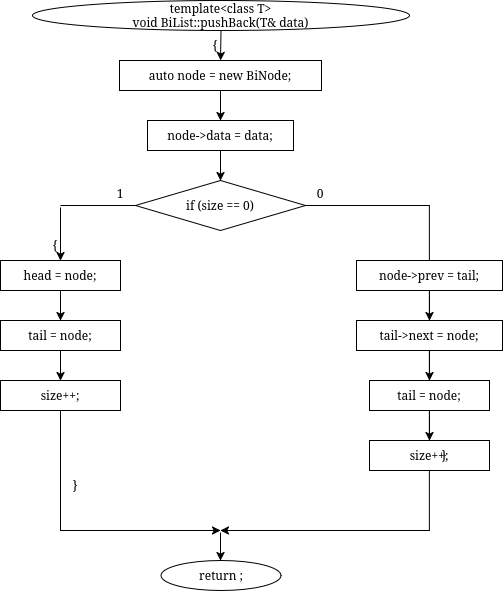

The diagram above was exported from draw.io. Its source (the exported page's mxGraphModel, read from the mxfile embedded in the PNG):
<mxGraphModel dx="831" dy="-501" grid="1" gridSize="10" guides="1" tooltips="1" connect="1" arrows="1" fold="1" page="1" pageScale="1" pageWidth="850" pageHeight="1100" math="0" shadow="0">
  <root>
    <mxCell id="0" />
    <mxCell id="1" parent="0" />
    <mxCell id="wMTyb6-KVzNWYsJpBsUY-521" parent="1" style="ellipse;whiteSpace=wrap;html=1;" value="&lt;div&gt;template&amp;lt;class T&amp;gt;&lt;/div&gt;&lt;div&gt;void BiList::pushBack(T&amp;amp; data)&lt;/div&gt;" vertex="1">
      <mxGeometry height="30" width="377" x="332" y="1330" as="geometry" />
    </mxCell>
    <mxCell id="wMTyb6-KVzNWYsJpBsUY-522" parent="1" style="text;html=1;whiteSpace=wrap;strokeColor=none;fillColor=none;align=center;verticalAlign=middle;rounded=0;" value="{" vertex="1">
      <mxGeometry height="16" width="20" x="505" y="1367" as="geometry" />
    </mxCell>
    <mxCell id="wMTyb6-KVzNWYsJpBsUY-523" parent="1" style="rounded=0;whiteSpace=wrap;html=1;" value="auto node = new BiNode&lt;T&gt;;" vertex="1">
      <mxGeometry height="30" width="202" x="419" y="1390" as="geometry" />
    </mxCell>
    <mxCell id="wMTyb6-KVzNWYsJpBsUY-524" parent="1" style="rounded=0;whiteSpace=wrap;html=1;" value="node-&gt;data = data;" vertex="1">
      <mxGeometry height="30" width="146" x="447" y="1450" as="geometry" />
    </mxCell>
    <mxCell id="wMTyb6-KVzNWYsJpBsUY-525" parent="1" style="rhombus;whiteSpace=wrap;html=1;" value="if (size == 0)" vertex="1">
      <mxGeometry height="50" width="170" x="435" y="1510" as="geometry" />
    </mxCell>
    <mxCell id="wMTyb6-KVzNWYsJpBsUY-526" parent="1" style="text;html=1;whiteSpace=wrap;strokeColor=none;fillColor=none;align=center;verticalAlign=middle;rounded=0;" value="1" vertex="1">
      <mxGeometry height="16" width="20" x="410" y="1515" as="geometry" />
    </mxCell>
    <mxCell id="wMTyb6-KVzNWYsJpBsUY-527" parent="1" style="text;html=1;whiteSpace=wrap;strokeColor=none;fillColor=none;align=center;verticalAlign=middle;rounded=0;" value="0" vertex="1">
      <mxGeometry height="16" width="20" x="610" y="1515" as="geometry" />
    </mxCell>
    <mxCell id="wMTyb6-KVzNWYsJpBsUY-528" parent="1" style="text;html=1;whiteSpace=wrap;strokeColor=none;fillColor=none;align=center;verticalAlign=middle;rounded=0;" value="{" vertex="1">
      <mxGeometry height="16" width="20" x="345" y="1567" as="geometry" />
    </mxCell>
    <mxCell id="wMTyb6-KVzNWYsJpBsUY-529" parent="1" style="rounded=0;whiteSpace=wrap;html=1;fillColor=none;strokeColor=none;" value="" vertex="1">
      <mxGeometry height="2" width="2" x="359" y="1535" as="geometry" />
    </mxCell>
    <mxCell id="wMTyb6-KVzNWYsJpBsUY-530" parent="1" style="rounded=0;whiteSpace=wrap;html=1;" value="head = node;" vertex="1">
      <mxGeometry height="30" width="120" x="300" y="1590" as="geometry" />
    </mxCell>
    <mxCell id="wMTyb6-KVzNWYsJpBsUY-531" parent="1" style="rounded=0;whiteSpace=wrap;html=1;" value="tail = node;" vertex="1">
      <mxGeometry height="30" width="120" x="300" y="1650" as="geometry" />
    </mxCell>
    <mxCell id="wMTyb6-KVzNWYsJpBsUY-532" parent="1" style="rounded=0;whiteSpace=wrap;html=1;" value="size++;" vertex="1">
      <mxGeometry height="30" width="120" x="300" y="1710" as="geometry" />
    </mxCell>
    <mxCell id="wMTyb6-KVzNWYsJpBsUY-534" parent="1" style="text;html=1;whiteSpace=wrap;strokeColor=none;fillColor=none;align=center;verticalAlign=middle;rounded=0;" value="}" vertex="1">
      <mxGeometry height="16" width="20" x="365" y="1807" as="geometry" />
    </mxCell>
    <mxCell id="wMTyb6-KVzNWYsJpBsUY-535" parent="1" style="rounded=0;whiteSpace=wrap;html=1;fillColor=none;strokeColor=none;" value="" vertex="1">
      <mxGeometry height="2" width="2" x="519" y="1860" as="geometry" />
    </mxCell>
    <mxCell id="wMTyb6-KVzNWYsJpBsUY-541" edge="1" parent="1" source="wMTyb6-KVzNWYsJpBsUY-521" style="endArrow=classic;html=1;rounded=0;exitX=0.5;exitY=1;exitDx=0;exitDy=0;entryX=0.5;entryY=0;entryDx=0;entryDy=0;" target="wMTyb6-KVzNWYsJpBsUY-523" value="">
      <mxGeometry relative="1" as="geometry" />
    </mxCell>
    <mxCell id="wMTyb6-KVzNWYsJpBsUY-542" edge="1" parent="1" source="wMTyb6-KVzNWYsJpBsUY-523" style="endArrow=classic;html=1;rounded=0;exitX=0.5;exitY=1;exitDx=0;exitDy=0;entryX=0.5;entryY=0;entryDx=0;entryDy=0;" target="wMTyb6-KVzNWYsJpBsUY-524" value="">
      <mxGeometry relative="1" as="geometry" />
    </mxCell>
    <mxCell id="wMTyb6-KVzNWYsJpBsUY-543" edge="1" parent="1" source="wMTyb6-KVzNWYsJpBsUY-524" style="endArrow=classic;html=1;rounded=0;exitX=0.5;exitY=1;exitDx=0;exitDy=0;entryX=0.5;entryY=0;entryDx=0;entryDy=0;" target="wMTyb6-KVzNWYsJpBsUY-525" value="">
      <mxGeometry relative="1" as="geometry" />
    </mxCell>
    <mxCell id="wMTyb6-KVzNWYsJpBsUY-544" edge="1" parent="1" source="wMTyb6-KVzNWYsJpBsUY-525" style="endArrow=none;html=1;rounded=0;exitX=0;exitY=0.5;exitDx=0;exitDy=0;entryX=0.5;entryY=0;entryDx=0;entryDy=0;" target="wMTyb6-KVzNWYsJpBsUY-529" value="">
      <mxGeometry relative="1" as="geometry">
        <Array as="points">
          <mxPoint x="435" y="1535" />
          <mxPoint x="360" y="1535" />
        </Array>
      </mxGeometry>
    </mxCell>
    <mxCell id="wMTyb6-KVzNWYsJpBsUY-545" edge="1" parent="1" source="wMTyb6-KVzNWYsJpBsUY-529" style="endArrow=classic;html=1;rounded=0;exitX=0.5;exitY=1;exitDx=0;exitDy=0;entryX=0.5;entryY=0;entryDx=0;entryDy=0;" target="wMTyb6-KVzNWYsJpBsUY-530" value="">
      <mxGeometry relative="1" as="geometry" />
    </mxCell>
    <mxCell id="wMTyb6-KVzNWYsJpBsUY-546" edge="1" parent="1" source="wMTyb6-KVzNWYsJpBsUY-530" style="endArrow=classic;html=1;rounded=0;exitX=0.5;exitY=1;exitDx=0;exitDy=0;entryX=0.5;entryY=0;entryDx=0;entryDy=0;" target="wMTyb6-KVzNWYsJpBsUY-531" value="">
      <mxGeometry relative="1" as="geometry" />
    </mxCell>
    <mxCell id="wMTyb6-KVzNWYsJpBsUY-547" edge="1" parent="1" source="wMTyb6-KVzNWYsJpBsUY-531" style="endArrow=classic;html=1;rounded=0;exitX=0.5;exitY=1;exitDx=0;exitDy=0;entryX=0.5;entryY=0;entryDx=0;entryDy=0;" target="wMTyb6-KVzNWYsJpBsUY-532" value="">
      <mxGeometry relative="1" as="geometry" />
    </mxCell>
    <mxCell id="wMTyb6-KVzNWYsJpBsUY-548" edge="1" parent="1" source="wMTyb6-KVzNWYsJpBsUY-532" style="endArrow=none;html=1;rounded=0;exitX=0.5;exitY=1;exitDx=0;exitDy=0;endFill=0;" value="">
      <mxGeometry relative="1" as="geometry">
        <mxPoint x="360" y="1800" as="targetPoint" />
      </mxGeometry>
    </mxCell>
    <mxCell id="wMTyb6-KVzNWYsJpBsUY-549" edge="1" parent="1" style="endArrow=classic;html=1;rounded=0;exitX=0.5;exitY=1;exitDx=0;exitDy=0;entryX=0.5;entryY=0;entryDx=0;entryDy=0;" target="wMTyb6-KVzNWYsJpBsUY-535" value="">
      <mxGeometry relative="1" as="geometry">
        <Array as="points">
          <mxPoint x="360" y="1830" />
          <mxPoint x="360" y="1860" />
          <mxPoint x="520" y="1860" />
        </Array>
        <mxPoint x="360" y="1800" as="sourcePoint" />
      </mxGeometry>
    </mxCell>
    <mxCell id="wMTyb6-KVzNWYsJpBsUY-550" edge="1" parent="1" source="wMTyb6-KVzNWYsJpBsUY-525" style="endArrow=classic;html=1;rounded=0;exitX=1;exitY=0.5;exitDx=0;exitDy=0;entryX=0.5;entryY=0;entryDx=0;entryDy=0;" target="wMTyb6-KVzNWYsJpBsUY-535" value="">
      <mxGeometry relative="1" as="geometry">
        <Array as="points">
          <mxPoint x="729" y="1535" />
          <mxPoint x="729" y="1860" />
          <mxPoint x="520" y="1860" />
        </Array>
      </mxGeometry>
    </mxCell>
    <mxCell id="wMTyb6-KVzNWYsJpBsUY-551" edge="1" parent="1" source="wMTyb6-KVzNWYsJpBsUY-535" style="endArrow=classic;html=1;rounded=0;exitX=0.5;exitY=1;exitDx=0;exitDy=0;entryX=0.5;entryY=0;entryDx=0;entryDy=0;" value="">
      <mxGeometry relative="1" as="geometry">
        <mxPoint x="520" y="1890" as="targetPoint" />
      </mxGeometry>
    </mxCell>
    <mxCell id="wMTyb6-KVzNWYsJpBsUY-559" parent="1" style="rounded=0;whiteSpace=wrap;html=1;" value="node-&gt;prev = tail;" vertex="1">
      <mxGeometry height="30" width="146" x="656" y="1590" as="geometry" />
    </mxCell>
    <mxCell id="wMTyb6-KVzNWYsJpBsUY-560" parent="1" style="rounded=0;whiteSpace=wrap;html=1;" value="tail-&gt;next = node;" vertex="1">
      <mxGeometry height="30" width="146" x="656" y="1650" as="geometry" />
    </mxCell>
    <mxCell id="wMTyb6-KVzNWYsJpBsUY-561" parent="1" style="rounded=0;whiteSpace=wrap;html=1;" value="tail = node;" vertex="1">
      <mxGeometry height="30" width="120" x="669" y="1710" as="geometry" />
    </mxCell>
    <mxCell id="wMTyb6-KVzNWYsJpBsUY-562" parent="1" style="rounded=0;whiteSpace=wrap;html=1;" value="size++;" vertex="1">
      <mxGeometry height="30" width="120" x="669" y="1770" as="geometry" />
    </mxCell>
    <mxCell id="wMTyb6-KVzNWYsJpBsUY-563" parent="1" style="text;html=1;whiteSpace=wrap;strokeColor=none;fillColor=none;align=center;verticalAlign=middle;rounded=0;" value="}" vertex="1">
      <mxGeometry height="16" width="20" x="734" y="1777" as="geometry" />
    </mxCell>
    <mxCell id="wMTyb6-KVzNWYsJpBsUY-564" edge="1" parent="1" source="wMTyb6-KVzNWYsJpBsUY-559" style="endArrow=classic;html=1;rounded=0;exitX=0.5;exitY=1;exitDx=0;exitDy=0;entryX=0.5;entryY=0;entryDx=0;entryDy=0;" target="wMTyb6-KVzNWYsJpBsUY-560" value="">
      <mxGeometry relative="1" as="geometry" />
    </mxCell>
    <mxCell id="wMTyb6-KVzNWYsJpBsUY-565" edge="1" parent="1" source="wMTyb6-KVzNWYsJpBsUY-560" style="endArrow=classic;html=1;rounded=0;exitX=0.5;exitY=1;exitDx=0;exitDy=0;entryX=0.5;entryY=0;entryDx=0;entryDy=0;" target="wMTyb6-KVzNWYsJpBsUY-561" value="">
      <mxGeometry relative="1" as="geometry" />
    </mxCell>
    <mxCell id="wMTyb6-KVzNWYsJpBsUY-566" edge="1" parent="1" source="wMTyb6-KVzNWYsJpBsUY-561" style="endArrow=classic;html=1;rounded=0;exitX=0.5;exitY=1;exitDx=0;exitDy=0;entryX=0.5;entryY=0;entryDx=0;entryDy=0;" target="wMTyb6-KVzNWYsJpBsUY-562" value="">
      <mxGeometry relative="1" as="geometry" />
    </mxCell>
    <mxCell id="wMTyb6-KVzNWYsJpBsUY-567" parent="1" style="ellipse;whiteSpace=wrap;html=1;" value="return ;" vertex="1">
      <mxGeometry height="30" width="120" x="460.5" y="1890" as="geometry" />
    </mxCell>
  </root>
</mxGraphModel>